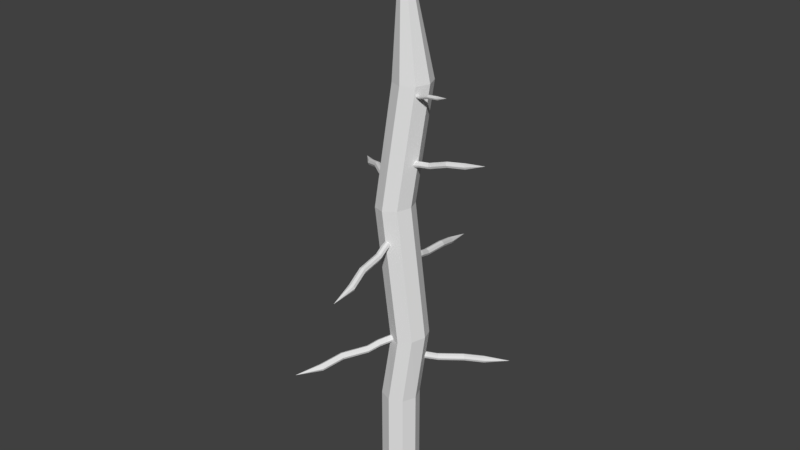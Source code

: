 # Source: Lowpoly_Tree_no_leaf_1_.blend  (saved by Blender 2.78.0; exported with 4.5.12 LTS)
import bpy
from mathutils import Matrix  # noqa: F401  (used for matrix-valued properties, if any)

bpy.ops.wm.read_factory_settings(use_empty=True)
scene = bpy.context.scene
scene.name = 'Scene'

# ---- collections
col_collection_1 = bpy.data.collections.new('Collection 1'); scene.collection.children.link(col_collection_1)

# ---- world
world_world = bpy.data.worlds.new('World'); scene.world = world_world
world_world.color = (0.05088, 0.05088, 0.05088)
world_world.use_sun_shadow = False
world_world.sun_shadow_jitter_overblur = 0.0
world_world.cycles.sampling_method = 'MANUAL'

# ---- meshes
me_cylinder_011 = bpy.data.meshes.new('Cylinder.011')
me_cylinder_011.from_pydata([(0.0, 1.0, -1.0), (-2.235e-08, 1.863e-09, 28.77), (0.7071, 0.7071, -1.0), (1.0, -4.371e-08, -1.0), (0.7071, -0.7071, -1.0), (-8.742e-08, -1.0, -1.0), (-0.7071, -0.7071, -1.0), (-1.0, 1.192e-08, -1.0), (-0.7071, 0.7071, -1.0), (0.4384, 1.2, 7.61), (1.128, 0.9072, 7.765), (1.414, 0.2001, 7.829), (1.128, -0.507, 7.765), (0.4384, -0.7999, 7.61), (-0.2516, -0.507, 7.456), (-0.5373, 0.2001, 7.391), (-0.2516, 0.9072, 7.456), (0.7029, 0.7071, 4.05), (0.994, -4.552e-08, 4.054), (0.7029, -0.7071, 4.05), (-2.098e-07, -1.0, 4.041), (-0.7029, -0.7071, 4.031), (-0.994, 1.373e-08, 4.027), (-0.7029, 0.7071, 4.031), (-1.211e-07, 1.0, 4.041), (-0.246, 0.8666, 14.94), (0.451, 0.5737, 15.03), (0.7398, -0.1334, 15.07), (0.451, -0.8405, 15.03), (-0.246, -1.133, 14.94), (-0.9431, -0.8405, 14.85), (-1.232, -0.1334, 14.82), (-0.9431, 0.5737, 14.85), (0.3435, 1.457, 21.24), (1.047, 1.165, 21.27), (1.338, 0.4574, 21.29), (1.047, -0.2497, 21.27), (0.3435, -0.5426, 21.24), (-0.3596, -0.2497, 21.2), (-0.6509, 0.4574, 21.19), (-0.3596, 1.165, 21.2)], [], [(33, 1, 34), (34, 1, 35), (35, 1, 36), (36, 1, 37), (37, 1, 38), (38, 1, 39), (39, 1, 40), (40, 1, 33), (0, 2, 3, 4, 5, 6, 7, 8), (23, 16, 9, 24), (22, 15, 16, 23), (21, 14, 15, 22), (20, 13, 14, 21), (19, 12, 13, 20), (18, 11, 12, 19), (17, 10, 11, 18), (24, 9, 10, 17), (0, 24, 17, 2), (2, 17, 18, 3), (3, 18, 19, 4), (4, 19, 20, 5), (5, 20, 21, 6), (6, 21, 22, 7), (7, 22, 23, 8), (8, 23, 24, 0), (16, 32, 25, 9), (15, 31, 32, 16), (14, 30, 31, 15), (13, 29, 30, 14), (12, 28, 29, 13), (11, 27, 28, 12), (10, 26, 27, 11), (9, 25, 26, 10), (32, 40, 33, 25), (31, 39, 40, 32), (30, 38, 39, 31), (29, 37, 38, 30), (28, 36, 37, 29), (27, 35, 36, 28), (26, 34, 35, 27), (25, 33, 34, 26)])
me_cylinder_011.use_remesh_preserve_volume = False
me_cylinder_011.use_remesh_preserve_attributes = False
me_cylinder_011.use_mirror_vertex_groups = False
me_cylinder_011.update()
me_cylinder_010 = bpy.data.meshes.new('Cylinder.010')
me_cylinder_010.from_pydata([(0.0, 1.0, -1.0), (-2.235e-08, 1.863e-09, 28.77), (0.7071, 0.7071, -1.0), (1.0, -4.371e-08, -1.0), (0.7071, -0.7071, -1.0), (-8.742e-08, -1.0, -1.0), (-0.7071, -0.7071, -1.0), (-1.0, 1.192e-08, -1.0), (-0.7071, 0.7071, -1.0), (0.4384, 1.2, 7.61), (1.128, 0.9072, 7.765), (1.414, 0.2001, 7.829), (1.128, -0.507, 7.765), (0.4384, -0.7999, 7.61), (-0.2516, -0.507, 7.456), (-0.5373, 0.2001, 7.391), (-0.2516, 0.9072, 7.456), (0.7029, 0.7071, 4.05), (0.994, -4.552e-08, 4.054), (0.7029, -0.7071, 4.05), (-2.098e-07, -1.0, 4.041), (-0.7029, -0.7071, 4.031), (-0.994, 1.373e-08, 4.027), (-0.7029, 0.7071, 4.031), (-1.211e-07, 1.0, 4.041), (-0.246, 0.8666, 14.94), (0.451, 0.5737, 15.03), (0.7398, -0.1334, 15.07), (0.451, -0.8405, 15.03), (-0.246, -1.133, 14.94), (-0.9431, -0.8405, 14.85), (-1.232, -0.1334, 14.82), (-0.9431, 0.5737, 14.85), (0.3435, 1.457, 21.24), (1.047, 1.165, 21.27), (1.338, 0.4574, 21.29), (1.047, -0.2497, 21.27), (0.3435, -0.5426, 21.24), (-0.3596, -0.2497, 21.2), (-0.6509, 0.4574, 21.19), (-0.3596, 1.165, 21.2)], [], [(33, 1, 34), (34, 1, 35), (35, 1, 36), (36, 1, 37), (37, 1, 38), (38, 1, 39), (39, 1, 40), (40, 1, 33), (0, 2, 3, 4, 5, 6, 7, 8), (23, 16, 9, 24), (22, 15, 16, 23), (21, 14, 15, 22), (20, 13, 14, 21), (19, 12, 13, 20), (18, 11, 12, 19), (17, 10, 11, 18), (24, 9, 10, 17), (0, 24, 17, 2), (2, 17, 18, 3), (3, 18, 19, 4), (4, 19, 20, 5), (5, 20, 21, 6), (6, 21, 22, 7), (7, 22, 23, 8), (8, 23, 24, 0), (16, 32, 25, 9), (15, 31, 32, 16), (14, 30, 31, 15), (13, 29, 30, 14), (12, 28, 29, 13), (11, 27, 28, 12), (10, 26, 27, 11), (9, 25, 26, 10), (32, 40, 33, 25), (31, 39, 40, 32), (30, 38, 39, 31), (29, 37, 38, 30), (28, 36, 37, 29), (27, 35, 36, 28), (26, 34, 35, 27), (25, 33, 34, 26)])
me_cylinder_010.use_remesh_preserve_volume = False
me_cylinder_010.use_remesh_preserve_attributes = False
me_cylinder_010.use_mirror_vertex_groups = False
me_cylinder_010.update()
me_cylinder_009 = bpy.data.meshes.new('Cylinder.009')
me_cylinder_009.from_pydata([(0.0, 1.0, -1.0), (-2.235e-08, 1.863e-09, 28.77), (0.7071, 0.7071, -1.0), (1.0, -4.371e-08, -1.0), (0.7071, -0.7071, -1.0), (-8.742e-08, -1.0, -1.0), (-0.7071, -0.7071, -1.0), (-1.0, 1.192e-08, -1.0), (-0.7071, 0.7071, -1.0), (0.4384, 1.2, 7.61), (1.128, 0.9072, 7.765), (1.414, 0.2001, 7.829), (1.128, -0.507, 7.765), (0.4384, -0.7999, 7.61), (-0.2516, -0.507, 7.456), (-0.5373, 0.2001, 7.391), (-0.2516, 0.9072, 7.456), (0.7029, 0.7071, 4.05), (0.994, -4.552e-08, 4.054), (0.7029, -0.7071, 4.05), (-2.098e-07, -1.0, 4.041), (-0.7029, -0.7071, 4.031), (-0.994, 1.373e-08, 4.027), (-0.7029, 0.7071, 4.031), (-1.211e-07, 1.0, 4.041), (-0.246, 0.8666, 14.94), (0.451, 0.5737, 15.03), (0.7398, -0.1334, 15.07), (0.451, -0.8405, 15.03), (-0.246, -1.133, 14.94), (-0.9431, -0.8405, 14.85), (-1.232, -0.1334, 14.82), (-0.9431, 0.5737, 14.85), (0.3435, 1.457, 21.24), (1.047, 1.165, 21.27), (1.338, 0.4574, 21.29), (1.047, -0.2497, 21.27), (0.3435, -0.5426, 21.24), (-0.3596, -0.2497, 21.2), (-0.6509, 0.4574, 21.19), (-0.3596, 1.165, 21.2)], [], [(33, 1, 34), (34, 1, 35), (35, 1, 36), (36, 1, 37), (37, 1, 38), (38, 1, 39), (39, 1, 40), (40, 1, 33), (0, 2, 3, 4, 5, 6, 7, 8), (23, 16, 9, 24), (22, 15, 16, 23), (21, 14, 15, 22), (20, 13, 14, 21), (19, 12, 13, 20), (18, 11, 12, 19), (17, 10, 11, 18), (24, 9, 10, 17), (0, 24, 17, 2), (2, 17, 18, 3), (3, 18, 19, 4), (4, 19, 20, 5), (5, 20, 21, 6), (6, 21, 22, 7), (7, 22, 23, 8), (8, 23, 24, 0), (16, 32, 25, 9), (15, 31, 32, 16), (14, 30, 31, 15), (13, 29, 30, 14), (12, 28, 29, 13), (11, 27, 28, 12), (10, 26, 27, 11), (9, 25, 26, 10), (32, 40, 33, 25), (31, 39, 40, 32), (30, 38, 39, 31), (29, 37, 38, 30), (28, 36, 37, 29), (27, 35, 36, 28), (26, 34, 35, 27), (25, 33, 34, 26)])
me_cylinder_009.use_remesh_preserve_volume = False
me_cylinder_009.use_remesh_preserve_attributes = False
me_cylinder_009.use_mirror_vertex_groups = False
me_cylinder_009.update()
me_cylinder_008 = bpy.data.meshes.new('Cylinder.008')
me_cylinder_008.from_pydata([(0.0, 1.0, -1.0), (-2.235e-08, 1.863e-09, 28.77), (0.7071, 0.7071, -1.0), (1.0, -4.371e-08, -1.0), (0.7071, -0.7071, -1.0), (-8.742e-08, -1.0, -1.0), (-0.7071, -0.7071, -1.0), (-1.0, 1.192e-08, -1.0), (-0.7071, 0.7071, -1.0), (0.4384, 1.2, 7.61), (1.128, 0.9072, 7.765), (1.414, 0.2001, 7.829), (1.128, -0.507, 7.765), (0.4384, -0.7999, 7.61), (-0.2516, -0.507, 7.456), (-0.5373, 0.2001, 7.391), (-0.2516, 0.9072, 7.456), (0.7029, 0.7071, 4.05), (0.994, -4.552e-08, 4.054), (0.7029, -0.7071, 4.05), (-2.098e-07, -1.0, 4.041), (-0.7029, -0.7071, 4.031), (-0.994, 1.373e-08, 4.027), (-0.7029, 0.7071, 4.031), (-1.211e-07, 1.0, 4.041), (-0.246, 0.8666, 14.94), (0.451, 0.5737, 15.03), (0.7398, -0.1334, 15.07), (0.451, -0.8405, 15.03), (-0.246, -1.133, 14.94), (-0.9431, -0.8405, 14.85), (-1.232, -0.1334, 14.82), (-0.9431, 0.5737, 14.85), (0.3435, 1.457, 21.24), (1.047, 1.165, 21.27), (1.338, 0.4574, 21.29), (1.047, -0.2497, 21.27), (0.3435, -0.5426, 21.24), (-0.3596, -0.2497, 21.2), (-0.6509, 0.4574, 21.19), (-0.3596, 1.165, 21.2)], [], [(33, 1, 34), (34, 1, 35), (35, 1, 36), (36, 1, 37), (37, 1, 38), (38, 1, 39), (39, 1, 40), (40, 1, 33), (0, 2, 3, 4, 5, 6, 7, 8), (23, 16, 9, 24), (22, 15, 16, 23), (21, 14, 15, 22), (20, 13, 14, 21), (19, 12, 13, 20), (18, 11, 12, 19), (17, 10, 11, 18), (24, 9, 10, 17), (0, 24, 17, 2), (2, 17, 18, 3), (3, 18, 19, 4), (4, 19, 20, 5), (5, 20, 21, 6), (6, 21, 22, 7), (7, 22, 23, 8), (8, 23, 24, 0), (16, 32, 25, 9), (15, 31, 32, 16), (14, 30, 31, 15), (13, 29, 30, 14), (12, 28, 29, 13), (11, 27, 28, 12), (10, 26, 27, 11), (9, 25, 26, 10), (32, 40, 33, 25), (31, 39, 40, 32), (30, 38, 39, 31), (29, 37, 38, 30), (28, 36, 37, 29), (27, 35, 36, 28), (26, 34, 35, 27), (25, 33, 34, 26)])
me_cylinder_008.use_remesh_preserve_volume = False
me_cylinder_008.use_remesh_preserve_attributes = False
me_cylinder_008.use_mirror_vertex_groups = False
me_cylinder_008.update()
me_cylinder_007 = bpy.data.meshes.new('Cylinder.007')
me_cylinder_007.from_pydata([(0.0, 1.0, -1.0), (-2.235e-08, 1.863e-09, 28.77), (0.7071, 0.7071, -1.0), (1.0, -4.371e-08, -1.0), (0.7071, -0.7071, -1.0), (-8.742e-08, -1.0, -1.0), (-0.7071, -0.7071, -1.0), (-1.0, 1.192e-08, -1.0), (-0.7071, 0.7071, -1.0), (0.4384, 1.2, 7.61), (1.128, 0.9072, 7.765), (1.414, 0.2001, 7.829), (1.128, -0.507, 7.765), (0.4384, -0.7999, 7.61), (-0.2516, -0.507, 7.456), (-0.5373, 0.2001, 7.391), (-0.2516, 0.9072, 7.456), (0.7029, 0.7071, 4.05), (0.994, -4.552e-08, 4.054), (0.7029, -0.7071, 4.05), (-2.098e-07, -1.0, 4.041), (-0.7029, -0.7071, 4.031), (-0.994, 1.373e-08, 4.027), (-0.7029, 0.7071, 4.031), (-1.211e-07, 1.0, 4.041), (-0.246, 0.8666, 14.94), (0.451, 0.5737, 15.03), (0.7398, -0.1334, 15.07), (0.451, -0.8405, 15.03), (-0.246, -1.133, 14.94), (-0.9431, -0.8405, 14.85), (-1.232, -0.1334, 14.82), (-0.9431, 0.5737, 14.85), (0.3435, 1.457, 21.24), (1.047, 1.165, 21.27), (1.338, 0.4574, 21.29), (1.047, -0.2497, 21.27), (0.3435, -0.5426, 21.24), (-0.3596, -0.2497, 21.2), (-0.6509, 0.4574, 21.19), (-0.3596, 1.165, 21.2)], [], [(33, 1, 34), (34, 1, 35), (35, 1, 36), (36, 1, 37), (37, 1, 38), (38, 1, 39), (39, 1, 40), (40, 1, 33), (0, 2, 3, 4, 5, 6, 7, 8), (23, 16, 9, 24), (22, 15, 16, 23), (21, 14, 15, 22), (20, 13, 14, 21), (19, 12, 13, 20), (18, 11, 12, 19), (17, 10, 11, 18), (24, 9, 10, 17), (0, 24, 17, 2), (2, 17, 18, 3), (3, 18, 19, 4), (4, 19, 20, 5), (5, 20, 21, 6), (6, 21, 22, 7), (7, 22, 23, 8), (8, 23, 24, 0), (16, 32, 25, 9), (15, 31, 32, 16), (14, 30, 31, 15), (13, 29, 30, 14), (12, 28, 29, 13), (11, 27, 28, 12), (10, 26, 27, 11), (9, 25, 26, 10), (32, 40, 33, 25), (31, 39, 40, 32), (30, 38, 39, 31), (29, 37, 38, 30), (28, 36, 37, 29), (27, 35, 36, 28), (26, 34, 35, 27), (25, 33, 34, 26)])
me_cylinder_007.use_remesh_preserve_volume = False
me_cylinder_007.use_remesh_preserve_attributes = False
me_cylinder_007.use_mirror_vertex_groups = False
me_cylinder_007.update()
me_cylinder_006 = bpy.data.meshes.new('Cylinder.006')
me_cylinder_006.from_pydata([(0.0, 1.0, -1.0), (-2.235e-08, 1.863e-09, 28.77), (0.7071, 0.7071, -1.0), (1.0, -4.371e-08, -1.0), (0.7071, -0.7071, -1.0), (-8.742e-08, -1.0, -1.0), (-0.7071, -0.7071, -1.0), (-1.0, 1.192e-08, -1.0), (-0.7071, 0.7071, -1.0), (0.4384, 1.2, 7.61), (1.128, 0.9072, 7.765), (1.414, 0.2001, 7.829), (1.128, -0.507, 7.765), (0.4384, -0.7999, 7.61), (-0.2516, -0.507, 7.456), (-0.5373, 0.2001, 7.391), (-0.2516, 0.9072, 7.456), (0.7029, 0.7071, 4.05), (0.994, -4.552e-08, 4.054), (0.7029, -0.7071, 4.05), (-2.098e-07, -1.0, 4.041), (-0.7029, -0.7071, 4.031), (-0.994, 1.373e-08, 4.027), (-0.7029, 0.7071, 4.031), (-1.211e-07, 1.0, 4.041), (-0.246, 0.8666, 14.94), (0.451, 0.5737, 15.03), (0.7398, -0.1334, 15.07), (0.451, -0.8405, 15.03), (-0.246, -1.133, 14.94), (-0.9431, -0.8405, 14.85), (-1.232, -0.1334, 14.82), (-0.9431, 0.5737, 14.85), (0.3435, 1.457, 21.24), (1.047, 1.165, 21.27), (1.338, 0.4574, 21.29), (1.047, -0.2497, 21.27), (0.3435, -0.5426, 21.24), (-0.3596, -0.2497, 21.2), (-0.6509, 0.4574, 21.19), (-0.3596, 1.165, 21.2)], [], [(33, 1, 34), (34, 1, 35), (35, 1, 36), (36, 1, 37), (37, 1, 38), (38, 1, 39), (39, 1, 40), (40, 1, 33), (0, 2, 3, 4, 5, 6, 7, 8), (23, 16, 9, 24), (22, 15, 16, 23), (21, 14, 15, 22), (20, 13, 14, 21), (19, 12, 13, 20), (18, 11, 12, 19), (17, 10, 11, 18), (24, 9, 10, 17), (0, 24, 17, 2), (2, 17, 18, 3), (3, 18, 19, 4), (4, 19, 20, 5), (5, 20, 21, 6), (6, 21, 22, 7), (7, 22, 23, 8), (8, 23, 24, 0), (16, 32, 25, 9), (15, 31, 32, 16), (14, 30, 31, 15), (13, 29, 30, 14), (12, 28, 29, 13), (11, 27, 28, 12), (10, 26, 27, 11), (9, 25, 26, 10), (32, 40, 33, 25), (31, 39, 40, 32), (30, 38, 39, 31), (29, 37, 38, 30), (28, 36, 37, 29), (27, 35, 36, 28), (26, 34, 35, 27), (25, 33, 34, 26)])
me_cylinder_006.use_remesh_preserve_volume = False
me_cylinder_006.use_remesh_preserve_attributes = False
me_cylinder_006.use_mirror_vertex_groups = False
me_cylinder_006.update()
me_cylinder_005 = bpy.data.meshes.new('Cylinder.005')
me_cylinder_005.from_pydata([(0.0, 1.0, -1.0), (-2.235e-08, 1.863e-09, 28.77), (0.7071, 0.7071, -1.0), (1.0, -4.371e-08, -1.0), (0.7071, -0.7071, -1.0), (-8.742e-08, -1.0, -1.0), (-0.7071, -0.7071, -1.0), (-1.0, 1.192e-08, -1.0), (-0.7071, 0.7071, -1.0), (0.4384, 1.2, 7.61), (1.128, 0.9072, 7.765), (1.414, 0.2001, 7.829), (1.128, -0.507, 7.765), (0.4384, -0.7999, 7.61), (-0.2516, -0.507, 7.456), (-0.5373, 0.2001, 7.391), (-0.2516, 0.9072, 7.456), (0.7029, 0.7071, 4.05), (0.994, -4.552e-08, 4.054), (0.7029, -0.7071, 4.05), (-2.098e-07, -1.0, 4.041), (-0.7029, -0.7071, 4.031), (-0.994, 1.373e-08, 4.027), (-0.7029, 0.7071, 4.031), (-1.211e-07, 1.0, 4.041), (-0.246, 0.8666, 14.94), (0.451, 0.5737, 15.03), (0.7398, -0.1334, 15.07), (0.451, -0.8405, 15.03), (-0.246, -1.133, 14.94), (-0.9431, -0.8405, 14.85), (-1.232, -0.1334, 14.82), (-0.9431, 0.5737, 14.85), (0.3435, 1.457, 21.24), (1.047, 1.165, 21.27), (1.338, 0.4574, 21.29), (1.047, -0.2497, 21.27), (0.3435, -0.5426, 21.24), (-0.3596, -0.2497, 21.2), (-0.6509, 0.4574, 21.19), (-0.3596, 1.165, 21.2)], [], [(33, 1, 34), (34, 1, 35), (35, 1, 36), (36, 1, 37), (37, 1, 38), (38, 1, 39), (39, 1, 40), (40, 1, 33), (0, 2, 3, 4, 5, 6, 7, 8), (23, 16, 9, 24), (22, 15, 16, 23), (21, 14, 15, 22), (20, 13, 14, 21), (19, 12, 13, 20), (18, 11, 12, 19), (17, 10, 11, 18), (24, 9, 10, 17), (0, 24, 17, 2), (2, 17, 18, 3), (3, 18, 19, 4), (4, 19, 20, 5), (5, 20, 21, 6), (6, 21, 22, 7), (7, 22, 23, 8), (8, 23, 24, 0), (16, 32, 25, 9), (15, 31, 32, 16), (14, 30, 31, 15), (13, 29, 30, 14), (12, 28, 29, 13), (11, 27, 28, 12), (10, 26, 27, 11), (9, 25, 26, 10), (32, 40, 33, 25), (31, 39, 40, 32), (30, 38, 39, 31), (29, 37, 38, 30), (28, 36, 37, 29), (27, 35, 36, 28), (26, 34, 35, 27), (25, 33, 34, 26)])
me_cylinder_005.use_remesh_preserve_volume = False
me_cylinder_005.use_remesh_preserve_attributes = False
me_cylinder_005.use_mirror_vertex_groups = False
me_cylinder_005.update()
me_cylinder_004 = bpy.data.meshes.new('Cylinder.004')
me_cylinder_004.from_pydata([(0.0, 1.0, -1.0), (-2.235e-08, 1.863e-09, 28.77), (0.7071, 0.7071, -1.0), (1.0, -4.371e-08, -1.0), (0.7071, -0.7071, -1.0), (-8.742e-08, -1.0, -1.0), (-0.7071, -0.7071, -1.0), (-1.0, 1.192e-08, -1.0), (-0.7071, 0.7071, -1.0), (0.4384, 1.2, 7.61), (1.128, 0.9072, 7.765), (1.414, 0.2001, 7.829), (1.128, -0.507, 7.765), (0.4384, -0.7999, 7.61), (-0.2516, -0.507, 7.456), (-0.5373, 0.2001, 7.391), (-0.2516, 0.9072, 7.456), (0.7029, 0.7071, 4.05), (0.994, -4.552e-08, 4.054), (0.7029, -0.7071, 4.05), (-2.098e-07, -1.0, 4.041), (-0.7029, -0.7071, 4.031), (-0.994, 1.373e-08, 4.027), (-0.7029, 0.7071, 4.031), (-1.211e-07, 1.0, 4.041), (-0.246, 0.8666, 14.94), (0.451, 0.5737, 15.03), (0.7398, -0.1334, 15.07), (0.451, -0.8405, 15.03), (-0.246, -1.133, 14.94), (-0.9431, -0.8405, 14.85), (-1.232, -0.1334, 14.82), (-0.9431, 0.5737, 14.85), (0.3435, 1.457, 21.24), (1.047, 1.165, 21.27), (1.338, 0.4574, 21.29), (1.047, -0.2497, 21.27), (0.3435, -0.5426, 21.24), (-0.3596, -0.2497, 21.2), (-0.6509, 0.4574, 21.19), (-0.3596, 1.165, 21.2)], [], [(33, 1, 34), (34, 1, 35), (35, 1, 36), (36, 1, 37), (37, 1, 38), (38, 1, 39), (39, 1, 40), (40, 1, 33), (0, 2, 3, 4, 5, 6, 7, 8), (23, 16, 9, 24), (22, 15, 16, 23), (21, 14, 15, 22), (20, 13, 14, 21), (19, 12, 13, 20), (18, 11, 12, 19), (17, 10, 11, 18), (24, 9, 10, 17), (0, 24, 17, 2), (2, 17, 18, 3), (3, 18, 19, 4), (4, 19, 20, 5), (5, 20, 21, 6), (6, 21, 22, 7), (7, 22, 23, 8), (8, 23, 24, 0), (16, 32, 25, 9), (15, 31, 32, 16), (14, 30, 31, 15), (13, 29, 30, 14), (12, 28, 29, 13), (11, 27, 28, 12), (10, 26, 27, 11), (9, 25, 26, 10), (32, 40, 33, 25), (31, 39, 40, 32), (30, 38, 39, 31), (29, 37, 38, 30), (28, 36, 37, 29), (27, 35, 36, 28), (26, 34, 35, 27), (25, 33, 34, 26)])
me_cylinder_004.use_remesh_preserve_volume = False
me_cylinder_004.use_remesh_preserve_attributes = False
me_cylinder_004.use_mirror_vertex_groups = False
me_cylinder_004.update()
me_cylinder = bpy.data.meshes.new('Cylinder')
me_cylinder.from_pydata([(0.0, 1.0, -1.0), (-2.235e-08, 1.863e-09, 28.77), (0.7071, 0.7071, -1.0), (1.0, -4.371e-08, -1.0), (0.7071, -0.7071, -1.0), (-8.742e-08, -1.0, -1.0), (-0.7071, -0.7071, -1.0), (-1.0, 1.192e-08, -1.0), (-0.7071, 0.7071, -1.0), (0.4384, 1.2, 7.61), (1.128, 0.9072, 7.765), (1.414, 0.2001, 7.829), (1.128, -0.507, 7.765), (0.4384, -0.7999, 7.61), (-0.2516, -0.507, 7.456), (-0.5373, 0.2001, 7.391), (-0.2516, 0.9072, 7.456), (0.7029, 0.7071, 4.05), (0.994, -4.552e-08, 4.054), (0.7029, -0.7071, 4.05), (-2.098e-07, -1.0, 4.041), (-0.7029, -0.7071, 4.031), (-0.994, 1.373e-08, 4.027), (-0.7029, 0.7071, 4.031), (-1.211e-07, 1.0, 4.041), (-0.246, 0.8666, 14.94), (0.451, 0.5737, 15.03), (0.7398, -0.1334, 15.07), (0.451, -0.8405, 15.03), (-0.246, -1.133, 14.94), (-0.9431, -0.8405, 14.85), (-1.232, -0.1334, 14.82), (-0.9431, 0.5737, 14.85), (0.3435, 1.457, 21.24), (1.047, 1.165, 21.27), (1.338, 0.4574, 21.29), (1.047, -0.2497, 21.27), (0.3435, -0.5426, 21.24), (-0.3596, -0.2497, 21.2), (-0.6509, 0.4574, 21.19), (-0.3596, 1.165, 21.2)], [], [(33, 1, 34), (34, 1, 35), (35, 1, 36), (36, 1, 37), (37, 1, 38), (38, 1, 39), (39, 1, 40), (40, 1, 33), (0, 2, 3, 4, 5, 6, 7, 8), (23, 16, 9, 24), (22, 15, 16, 23), (21, 14, 15, 22), (20, 13, 14, 21), (19, 12, 13, 20), (18, 11, 12, 19), (17, 10, 11, 18), (24, 9, 10, 17), (0, 24, 17, 2), (2, 17, 18, 3), (3, 18, 19, 4), (4, 19, 20, 5), (5, 20, 21, 6), (6, 21, 22, 7), (7, 22, 23, 8), (8, 23, 24, 0), (16, 32, 25, 9), (15, 31, 32, 16), (14, 30, 31, 15), (13, 29, 30, 14), (12, 28, 29, 13), (11, 27, 28, 12), (10, 26, 27, 11), (9, 25, 26, 10), (32, 40, 33, 25), (31, 39, 40, 32), (30, 38, 39, 31), (29, 37, 38, 30), (28, 36, 37, 29), (27, 35, 36, 28), (26, 34, 35, 27), (25, 33, 34, 26)])
me_cylinder.use_remesh_preserve_volume = False
me_cylinder.use_remesh_preserve_attributes = False
me_cylinder.use_mirror_vertex_groups = False
me_cylinder.update()

# ---- objects
ob_trunk_008 = bpy.data.objects.new('Trunk.008', me_cylinder_011)
ob_trunk_007 = bpy.data.objects.new('Trunk.007', me_cylinder_010)
ob_trunk_006 = bpy.data.objects.new('Trunk.006', me_cylinder_009)
ob_trunk_005 = bpy.data.objects.new('Trunk.005', me_cylinder_008)
ob_trunk_004 = bpy.data.objects.new('Trunk.004', me_cylinder_007)
ob_trunk_003 = bpy.data.objects.new('Trunk.003', me_cylinder_006)
ob_trunk_002 = bpy.data.objects.new('Trunk.002', me_cylinder_005)
ob_trunk_001 = bpy.data.objects.new('Trunk.001', me_cylinder_004)
ob_trunk = bpy.data.objects.new('Trunk', me_cylinder)

# ---- transforms, parenting, visibility, modifiers, constraints
ob_trunk_008.location = (0.5919, -0.04017, 21.71)
ob_trunk_008.rotation_euler = (4.027e-07, 1.318, -0.2701)
ob_trunk_008.scale = (0.09538, 0.09538, 0.09538)
ob_trunk_008.lineart.crease_threshold = 0.0
ob_trunk_007.location = (-0.3342, 0.1915, 21.04)
ob_trunk_007.rotation_euler = (-8.622e-07, 1.756, 1.999)
ob_trunk_007.scale = (0.109, 0.109, 0.109)
ob_trunk_007.lineart.crease_threshold = 0.0
ob_trunk_006.location = (-0.1441, -0.5482, 14.27)
ob_trunk_006.rotation_euler = (-8.622e-07, 1.756, 4.876)
ob_trunk_006.scale = (0.1843, 0.1843, 0.1843)
ob_trunk_006.lineart.crease_threshold = 0.0
ob_trunk_005.location = (0.4579, 0.3095, 13.11)
ob_trunk_005.rotation_euler = (-8.622e-07, 1.756, 7.984)
ob_trunk_005.scale = (0.1843, 0.1843, 0.1843)
ob_trunk_005.lineart.crease_threshold = 0.0
ob_trunk_004.location = (0.4579, 0.3095, 7.421)
ob_trunk_004.rotation_euler = (-8.622e-07, 1.756, 7.129)
ob_trunk_004.scale = (0.1843, 0.1843, 0.1843)
ob_trunk_004.lineart.crease_threshold = 0.0
ob_trunk_003.location = (-0.1441, -0.5482, 8.581)
ob_trunk_003.rotation_euler = (-8.622e-07, 1.756, 4.217)
ob_trunk_003.scale = (0.1843, 0.1843, 0.1843)
ob_trunk_003.lineart.crease_threshold = 0.0
ob_trunk_002.location = (-0.7508, -0.04017, 17.21)
ob_trunk_002.rotation_euler = (-8.622e-07, 1.756, 2.509)
ob_trunk_002.scale = (0.1756, 0.1756, 0.1756)
ob_trunk_002.lineart.crease_threshold = 0.0
ob_trunk_001.location = (0.5729, -0.04017, 18.29)
ob_trunk_001.rotation_euler = (4.027e-07, 1.318, 5.2e-07)
ob_trunk_001.scale = (0.1537, 0.1537, 0.1537)
ob_trunk_001.lineart.crease_threshold = 0.0
ob_trunk.location = (-0.008034, -0.04017, 1.028)
ob_trunk.lineart.crease_threshold = 0.0

# ---- collection membership
col_collection_1.objects.link(ob_trunk_008)
col_collection_1.objects.link(ob_trunk_007)
col_collection_1.objects.link(ob_trunk_006)
col_collection_1.objects.link(ob_trunk_005)
col_collection_1.objects.link(ob_trunk_004)
col_collection_1.objects.link(ob_trunk_003)
col_collection_1.objects.link(ob_trunk_002)
col_collection_1.objects.link(ob_trunk_001)
col_collection_1.objects.link(ob_trunk)

# ---- scene / render settings (as saved in the file)
scene.frame_start = 1; scene.frame_end = 250; scene.frame_set(1)
scene.render.engine = 'BLENDER_EEVEE_NEXT'
scene.render.resolution_percentage = 50
scene.render.dither_intensity = 0.0
scene.cycles.use_denoising = False
scene.cycles.samples = 128
scene.cycles.sampling_pattern = 'TABULATED_SOBOL'
scene.cycles.light_sampling_threshold = 0.0
scene.cycles.use_adaptive_sampling = False
scene.cycles.use_light_tree = False
scene.cycles.blur_glossy = 0.0
scene.cycles.sample_clamp_indirect = 0.0
scene.view_settings.view_transform = 'Standard'
bpy.context.view_layer.update()

# ---- added for rendering (the .blend has no active camera and no usable light): camera, sun
cam_auto = bpy.data.cameras.new('AutoCamera')
cam_auto.lens = 50.0
cam_auto.sensor_width = 36.0
cam_auto.clip_end = 1000.0
ob_auto_camera = bpy.data.objects.new('AutoCamera', cam_auto)
scene.collection.objects.link(ob_auto_camera)
ob_auto_camera.location = (30.8244, -37.1166, 39.5841)
ob_auto_camera.rotation_euler = (1.09748, -7.21219e-08, 0.694738)
scene.camera = ob_auto_camera
light_auto_sun = bpy.data.lights.new('AutoSun', 'SUN')
light_auto_sun.energy = 3.0
light_auto_sun.angle = 0.0523599
ob_auto_sun = bpy.data.objects.new('AutoSun', light_auto_sun)
scene.collection.objects.link(ob_auto_sun)
ob_auto_sun.rotation_euler = (0.872665, 0.174533, 0.523599)
bpy.context.view_layer.update()
